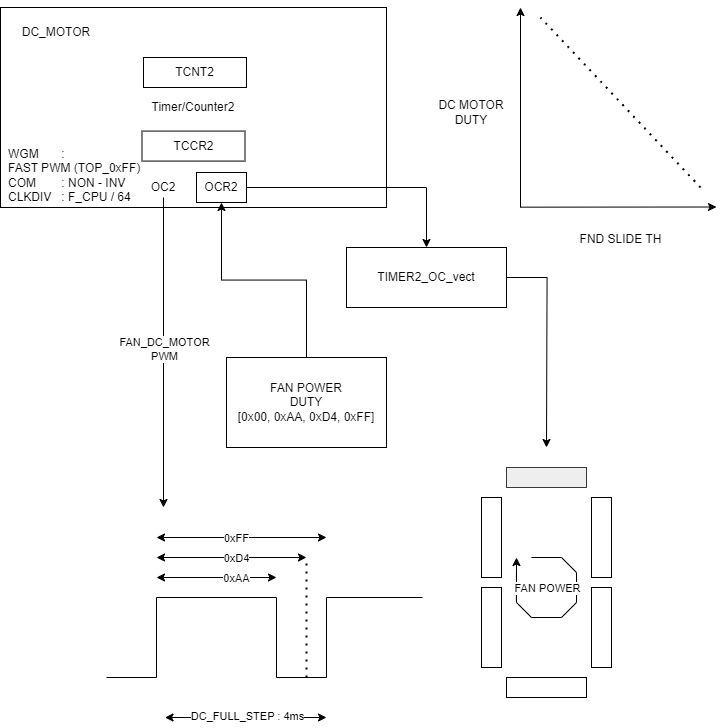

The diagram above was exported from draw.io. Its source (the exported page's mxGraphModel, read from the mxfile embedded in the PNG):
<mxGraphModel dx="2670" dy="887" grid="1" gridSize="10" guides="1" tooltips="1" connect="1" arrows="1" fold="1" page="1" pageScale="1" pageWidth="827" pageHeight="1169" math="0" shadow="0">
  <root>
    <mxCell id="0" />
    <mxCell id="1" parent="0" />
    <mxCell id="2" value="Timer/Counter2" style="rounded=0;whiteSpace=wrap;html=1;" vertex="1" parent="1">
      <mxGeometry x="1720" y="240" width="386" height="200" as="geometry" />
    </mxCell>
    <mxCell id="3" style="edgeStyle=orthogonalEdgeStyle;rounded=0;orthogonalLoop=1;jettySize=auto;html=1;exitX=0.5;exitY=1;exitDx=0;exitDy=0;" edge="1" source="5" parent="1">
      <mxGeometry relative="1" as="geometry">
        <mxPoint x="1883" y="740" as="targetPoint" />
      </mxGeometry>
    </mxCell>
    <mxCell id="4" value="FAN_DC_MOTOR&lt;div&gt;PWM&lt;/div&gt;" style="edgeLabel;html=1;align=center;verticalAlign=middle;resizable=0;points=[];" vertex="1" connectable="0" parent="3">
      <mxGeometry x="-0.0998" relative="1" as="geometry">
        <mxPoint y="11" as="offset" />
      </mxGeometry>
    </mxCell>
    <mxCell id="5" value="OC2" style="text;html=1;align=center;verticalAlign=middle;whiteSpace=wrap;rounded=0;" vertex="1" parent="1">
      <mxGeometry x="1863" y="410" width="40" height="20" as="geometry" />
    </mxCell>
    <mxCell id="6" style="edgeStyle=orthogonalEdgeStyle;rounded=0;orthogonalLoop=1;jettySize=auto;html=1;entryX=0.5;entryY=0;entryDx=0;entryDy=0;" edge="1" source="7" target="30" parent="1">
      <mxGeometry relative="1" as="geometry">
        <mxPoint x="2086" y="510" as="targetPoint" />
      </mxGeometry>
    </mxCell>
    <mxCell id="7" value="OCR2" style="rounded=0;whiteSpace=wrap;html=1;" vertex="1" parent="1">
      <mxGeometry x="1916" y="405" width="50" height="30" as="geometry" />
    </mxCell>
    <mxCell id="8" value="DC_MOTOR" style="text;html=1;align=center;verticalAlign=middle;whiteSpace=wrap;rounded=0;" vertex="1" parent="1">
      <mxGeometry x="1726" y="245" width="100" height="40" as="geometry" />
    </mxCell>
    <mxCell id="9" value="TCNT2" style="rounded=0;whiteSpace=wrap;html=1;" vertex="1" parent="1">
      <mxGeometry x="1863" y="290" width="103" height="30" as="geometry" />
    </mxCell>
    <mxCell id="10" value="" style="endArrow=none;html=1;rounded=0;" edge="1" parent="1">
      <mxGeometry width="50" height="50" relative="1" as="geometry">
        <mxPoint x="1876" y="910" as="sourcePoint" />
        <mxPoint x="1876" y="830" as="targetPoint" />
      </mxGeometry>
    </mxCell>
    <mxCell id="11" value="" style="endArrow=none;html=1;rounded=0;" edge="1" parent="1">
      <mxGeometry width="50" height="50" relative="1" as="geometry">
        <mxPoint x="1906" y="830" as="sourcePoint" />
        <mxPoint x="1876" y="830" as="targetPoint" />
      </mxGeometry>
    </mxCell>
    <mxCell id="12" value="" style="endArrow=none;html=1;rounded=0;" edge="1" parent="1">
      <mxGeometry width="50" height="50" relative="1" as="geometry">
        <mxPoint x="2046" y="910" as="sourcePoint" />
        <mxPoint x="1996" y="910" as="targetPoint" />
      </mxGeometry>
    </mxCell>
    <mxCell id="13" value="" style="endArrow=none;html=1;rounded=0;" edge="1" parent="1">
      <mxGeometry width="50" height="50" relative="1" as="geometry">
        <mxPoint x="1996" y="910" as="sourcePoint" />
        <mxPoint x="1996" y="830" as="targetPoint" />
      </mxGeometry>
    </mxCell>
    <mxCell id="14" value="" style="endArrow=none;html=1;rounded=0;" edge="1" parent="1">
      <mxGeometry width="50" height="50" relative="1" as="geometry">
        <mxPoint x="1996" y="830" as="sourcePoint" />
        <mxPoint x="1900" y="830" as="targetPoint" />
      </mxGeometry>
    </mxCell>
    <mxCell id="15" style="edgeStyle=orthogonalEdgeStyle;rounded=0;orthogonalLoop=1;jettySize=auto;html=1;exitX=0.5;exitY=0;exitDx=0;exitDy=0;entryX=0.5;entryY=1;entryDx=0;entryDy=0;" edge="1" source="16" target="7" parent="1">
      <mxGeometry relative="1" as="geometry" />
    </mxCell>
    <mxCell id="16" value="FAN POWER&lt;div&gt;DUTY&lt;/div&gt;&lt;div&gt;[0x00, 0xAA, 0xD4, 0xFF]&lt;/div&gt;" style="rounded=0;whiteSpace=wrap;html=1;" vertex="1" parent="1">
      <mxGeometry x="1946" y="590" width="160" height="90" as="geometry" />
    </mxCell>
    <mxCell id="17" value="" style="endArrow=classic;startArrow=classic;html=1;rounded=0;" edge="1" parent="1">
      <mxGeometry width="50" height="50" relative="1" as="geometry">
        <mxPoint x="1884.5" y="950" as="sourcePoint" />
        <mxPoint x="2046" y="950" as="targetPoint" />
      </mxGeometry>
    </mxCell>
    <mxCell id="18" value="DC_FULL_STEP : 4ms" style="edgeLabel;html=1;align=center;verticalAlign=middle;resizable=0;points=[];" vertex="1" connectable="0" parent="17">
      <mxGeometry x="0.0068" y="2" relative="1" as="geometry">
        <mxPoint as="offset" />
      </mxGeometry>
    </mxCell>
    <mxCell id="19" value="" style="endArrow=classic;startArrow=classic;html=1;rounded=0;" edge="1" parent="1">
      <mxGeometry width="50" height="50" relative="1" as="geometry">
        <mxPoint x="1876" y="810" as="sourcePoint" />
        <mxPoint x="1996" y="810" as="targetPoint" />
      </mxGeometry>
    </mxCell>
    <mxCell id="20" value="0xAA" style="edgeLabel;html=1;align=center;verticalAlign=middle;resizable=0;points=[];" vertex="1" connectable="0" parent="19">
      <mxGeometry x="-0.0167" relative="1" as="geometry">
        <mxPoint x="21" as="offset" />
      </mxGeometry>
    </mxCell>
    <mxCell id="21" value="" style="endArrow=classic;startArrow=classic;html=1;rounded=0;" edge="1" parent="1">
      <mxGeometry width="50" height="50" relative="1" as="geometry">
        <mxPoint x="1876" y="790" as="sourcePoint" />
        <mxPoint x="2026" y="790" as="targetPoint" />
      </mxGeometry>
    </mxCell>
    <mxCell id="22" value="0xD4" style="edgeLabel;html=1;align=center;verticalAlign=middle;resizable=0;points=[];" vertex="1" connectable="0" parent="21">
      <mxGeometry x="0.144" relative="1" as="geometry">
        <mxPoint x="-6" as="offset" />
      </mxGeometry>
    </mxCell>
    <mxCell id="23" value="" style="endArrow=classic;startArrow=classic;html=1;rounded=0;" edge="1" parent="1">
      <mxGeometry width="50" height="50" relative="1" as="geometry">
        <mxPoint x="1876" y="770" as="sourcePoint" />
        <mxPoint x="2046" y="770" as="targetPoint" />
      </mxGeometry>
    </mxCell>
    <mxCell id="24" value="0xFF" style="edgeLabel;html=1;align=center;verticalAlign=middle;resizable=0;points=[];" vertex="1" connectable="0" parent="23">
      <mxGeometry x="0.0141" y="1" relative="1" as="geometry">
        <mxPoint x="-6" y="1" as="offset" />
      </mxGeometry>
    </mxCell>
    <mxCell id="25" value="" style="endArrow=none;dashed=1;html=1;dashPattern=1 3;strokeWidth=2;rounded=0;" edge="1" parent="1">
      <mxGeometry width="50" height="50" relative="1" as="geometry">
        <mxPoint x="2026" y="910" as="sourcePoint" />
        <mxPoint x="2026" y="790" as="targetPoint" />
      </mxGeometry>
    </mxCell>
    <mxCell id="26" value="" style="endArrow=none;html=1;rounded=0;" edge="1" parent="1">
      <mxGeometry width="50" height="50" relative="1" as="geometry">
        <mxPoint x="1876" y="910" as="sourcePoint" />
        <mxPoint x="1826" y="910" as="targetPoint" />
      </mxGeometry>
    </mxCell>
    <mxCell id="27" value="" style="endArrow=none;html=1;rounded=0;" edge="1" parent="1">
      <mxGeometry width="50" height="50" relative="1" as="geometry">
        <mxPoint x="2046" y="910" as="sourcePoint" />
        <mxPoint x="2046" y="830" as="targetPoint" />
      </mxGeometry>
    </mxCell>
    <mxCell id="28" value="" style="endArrow=none;html=1;rounded=0;" edge="1" parent="1">
      <mxGeometry width="50" height="50" relative="1" as="geometry">
        <mxPoint x="2142" y="830" as="sourcePoint" />
        <mxPoint x="2046" y="830" as="targetPoint" />
      </mxGeometry>
    </mxCell>
    <mxCell id="29" style="edgeStyle=orthogonalEdgeStyle;rounded=0;orthogonalLoop=1;jettySize=auto;html=1;" edge="1" source="30" parent="1">
      <mxGeometry relative="1" as="geometry">
        <mxPoint x="2266" y="680" as="targetPoint" />
      </mxGeometry>
    </mxCell>
    <mxCell id="30" value="TIMER2_OC_vect" style="rounded=0;whiteSpace=wrap;html=1;" vertex="1" parent="1">
      <mxGeometry x="2066" y="480" width="160" height="60" as="geometry" />
    </mxCell>
    <mxCell id="31" value="" style="rounded=0;whiteSpace=wrap;html=1;fillColor=#eeeeee;strokeColor=#36393d;" vertex="1" parent="1">
      <mxGeometry x="2226" y="700" width="80" height="20" as="geometry" />
    </mxCell>
    <mxCell id="32" value="" style="rounded=0;whiteSpace=wrap;html=1;rotation=90;" vertex="1" parent="1">
      <mxGeometry x="2281" y="760" width="80" height="20" as="geometry" />
    </mxCell>
    <mxCell id="33" value="" style="rounded=0;whiteSpace=wrap;html=1;rotation=90;" vertex="1" parent="1">
      <mxGeometry x="2281" y="850" width="80" height="20" as="geometry" />
    </mxCell>
    <mxCell id="34" value="" style="rounded=0;whiteSpace=wrap;html=1;rotation=-180;" vertex="1" parent="1">
      <mxGeometry x="2226" y="910" width="80" height="20" as="geometry" />
    </mxCell>
    <mxCell id="35" value="" style="rounded=0;whiteSpace=wrap;html=1;rotation=90;" vertex="1" parent="1">
      <mxGeometry x="2171" y="760" width="80" height="20" as="geometry" />
    </mxCell>
    <mxCell id="36" value="" style="rounded=0;whiteSpace=wrap;html=1;rotation=90;" vertex="1" parent="1">
      <mxGeometry x="2171" y="850" width="80" height="20" as="geometry" />
    </mxCell>
    <mxCell id="37" value="" style="verticalLabelPosition=bottom;verticalAlign=top;html=1;shape=mxgraph.basic.polygon;polyCoords=[[0.25,0],[0.75,0],[1,0.25],[1,0.75],[0.75,1],[0.25,1],[0,0.75],[0,0.25]];polyline=1;fillColor=none;" vertex="1" parent="1">
      <mxGeometry x="2236" y="790" width="60" height="60" as="geometry" />
    </mxCell>
    <mxCell id="38" value="" style="endArrow=classic;html=1;rounded=0;exitX=-0.002;exitY=0.725;exitDx=0;exitDy=0;exitPerimeter=0;" edge="1" source="37" parent="1">
      <mxGeometry width="50" height="50" relative="1" as="geometry">
        <mxPoint x="2186" y="810" as="sourcePoint" />
        <mxPoint x="2236" y="790" as="targetPoint" />
      </mxGeometry>
    </mxCell>
    <mxCell id="39" value="FAN POWER" style="edgeLabel;html=1;align=center;verticalAlign=middle;resizable=0;points=[];" vertex="1" connectable="0" parent="1">
      <mxGeometry x="2266.0000000000005" y="820" as="geometry" />
    </mxCell>
    <mxCell id="40" value="TCCR2" style="rounded=0;whiteSpace=wrap;html=1;" vertex="1" parent="1">
      <mxGeometry x="1861.5" y="363.58" width="103" height="30" as="geometry" />
    </mxCell>
    <mxCell id="41" value="DC MOTOR&lt;div&gt;DUTY&lt;/div&gt;" style="text;html=1;align=center;verticalAlign=middle;whiteSpace=wrap;rounded=0;" vertex="1" parent="1">
      <mxGeometry x="2156" y="326.3299999999999" width="70" height="37.25" as="geometry" />
    </mxCell>
    <mxCell id="42" value="FND SLIDE TH" style="text;html=1;align=center;verticalAlign=middle;whiteSpace=wrap;rounded=0;" vertex="1" parent="1">
      <mxGeometry x="2281" y="453.17" width="119" height="37.25" as="geometry" />
    </mxCell>
    <mxCell id="43" value="" style="endArrow=classic;html=1;rounded=0;" edge="1" parent="1">
      <mxGeometry width="50" height="50" relative="1" as="geometry">
        <mxPoint x="2240" y="439.99999999999994" as="sourcePoint" />
        <mxPoint x="2240" y="240" as="targetPoint" />
      </mxGeometry>
    </mxCell>
    <mxCell id="44" value="" style="endArrow=classic;html=1;rounded=0;" edge="1" parent="1">
      <mxGeometry width="50" height="50" relative="1" as="geometry">
        <mxPoint x="2240" y="439.65999999999997" as="sourcePoint" />
        <mxPoint x="2436" y="439.5" as="targetPoint" />
      </mxGeometry>
    </mxCell>
    <mxCell id="45" value="" style="endArrow=none;dashed=1;html=1;dashPattern=1 3;strokeWidth=2;rounded=0;" edge="1" parent="1">
      <mxGeometry width="50" height="50" relative="1" as="geometry">
        <mxPoint x="2420" y="420" as="sourcePoint" />
        <mxPoint x="2260" y="250" as="targetPoint" />
      </mxGeometry>
    </mxCell>
    <mxCell id="46" value="WGM&lt;span style=&quot;white-space: pre;&quot;&gt;&#09;&lt;/span&gt;:&lt;div&gt;FAST PWM (TOP_0xFF)&lt;div&gt;COM&lt;span style=&quot;white-space: pre;&quot;&gt;&#09;&lt;/span&gt;: NON - INV&lt;/div&gt;&lt;div&gt;CLKDIV&lt;span style=&quot;white-space: pre;&quot;&gt;&#09;&lt;/span&gt;: F_CPU / 64&lt;/div&gt;&lt;/div&gt;" style="text;html=1;align=left;verticalAlign=middle;whiteSpace=wrap;rounded=0;" vertex="1" parent="1">
      <mxGeometry x="1726" y="380" width="135" height="55" as="geometry" />
    </mxCell>
  </root>
</mxGraphModel>